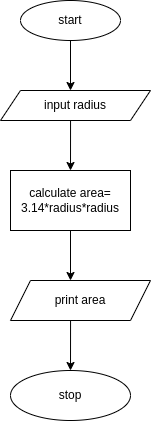

The diagram above was exported from draw.io. Its source (the exported page's mxGraphModel, read from the mxfile embedded in the PNG):
<mxGraphModel dx="1360" dy="746" grid="1" gridSize="10" guides="1" tooltips="1" connect="1" arrows="1" fold="1" page="1" pageScale="1" pageWidth="827" pageHeight="1169" math="0" shadow="0">
  <root>
    <mxCell id="WIyWlLk6GJQsqaUBKTNV-0" />
    <mxCell id="WIyWlLk6GJQsqaUBKTNV-1" parent="WIyWlLk6GJQsqaUBKTNV-0" />
    <mxCell id="eUd4j-qkcm8Wae-mBN80-0" value="start" style="ellipse;whiteSpace=wrap;html=1;" vertex="1" parent="WIyWlLk6GJQsqaUBKTNV-1">
      <mxGeometry x="320" y="80" width="100" height="40" as="geometry" />
    </mxCell>
    <mxCell id="eUd4j-qkcm8Wae-mBN80-2" value="" style="endArrow=classic;html=1;rounded=0;exitX=0.5;exitY=1;exitDx=0;exitDy=0;" edge="1" parent="WIyWlLk6GJQsqaUBKTNV-1" source="eUd4j-qkcm8Wae-mBN80-0">
      <mxGeometry width="50" height="50" relative="1" as="geometry">
        <mxPoint x="370" y="130" as="sourcePoint" />
        <mxPoint x="370" y="170" as="targetPoint" />
      </mxGeometry>
    </mxCell>
    <mxCell id="eUd4j-qkcm8Wae-mBN80-3" value="input radius" style="shape=parallelogram;perimeter=parallelogramPerimeter;whiteSpace=wrap;html=1;fixedSize=1;" vertex="1" parent="WIyWlLk6GJQsqaUBKTNV-1">
      <mxGeometry x="300" y="170" width="150" height="30" as="geometry" />
    </mxCell>
    <mxCell id="eUd4j-qkcm8Wae-mBN80-4" value="" style="endArrow=classic;html=1;rounded=0;exitX=0.467;exitY=1;exitDx=0;exitDy=0;exitPerimeter=0;" edge="1" parent="WIyWlLk6GJQsqaUBKTNV-1" source="eUd4j-qkcm8Wae-mBN80-3">
      <mxGeometry width="50" height="50" relative="1" as="geometry">
        <mxPoint x="370" y="210" as="sourcePoint" />
        <mxPoint x="370" y="250" as="targetPoint" />
      </mxGeometry>
    </mxCell>
    <mxCell id="eUd4j-qkcm8Wae-mBN80-5" value="calculate area=&lt;br&gt;3.14*radius*radius" style="rounded=0;whiteSpace=wrap;html=1;" vertex="1" parent="WIyWlLk6GJQsqaUBKTNV-1">
      <mxGeometry x="310" y="250" width="120" height="60" as="geometry" />
    </mxCell>
    <mxCell id="eUd4j-qkcm8Wae-mBN80-6" value="" style="endArrow=classic;html=1;rounded=0;exitX=0.5;exitY=1;exitDx=0;exitDy=0;" edge="1" parent="WIyWlLk6GJQsqaUBKTNV-1" source="eUd4j-qkcm8Wae-mBN80-5">
      <mxGeometry width="50" height="50" relative="1" as="geometry">
        <mxPoint x="390" y="440" as="sourcePoint" />
        <mxPoint x="370" y="360" as="targetPoint" />
      </mxGeometry>
    </mxCell>
    <mxCell id="eUd4j-qkcm8Wae-mBN80-7" value="print area" style="shape=parallelogram;perimeter=parallelogramPerimeter;whiteSpace=wrap;html=1;fixedSize=1;" vertex="1" parent="WIyWlLk6GJQsqaUBKTNV-1">
      <mxGeometry x="310" y="360" width="140" height="40" as="geometry" />
    </mxCell>
    <mxCell id="eUd4j-qkcm8Wae-mBN80-8" value="" style="endArrow=classic;html=1;rounded=0;exitX=0.429;exitY=1;exitDx=0;exitDy=0;exitPerimeter=0;" edge="1" parent="WIyWlLk6GJQsqaUBKTNV-1" source="eUd4j-qkcm8Wae-mBN80-7">
      <mxGeometry width="50" height="50" relative="1" as="geometry">
        <mxPoint x="370" y="410" as="sourcePoint" />
        <mxPoint x="370" y="450" as="targetPoint" />
      </mxGeometry>
    </mxCell>
    <mxCell id="eUd4j-qkcm8Wae-mBN80-9" value="stop" style="ellipse;whiteSpace=wrap;html=1;" vertex="1" parent="WIyWlLk6GJQsqaUBKTNV-1">
      <mxGeometry x="310" y="450" width="120" height="50" as="geometry" />
    </mxCell>
  </root>
</mxGraphModel>